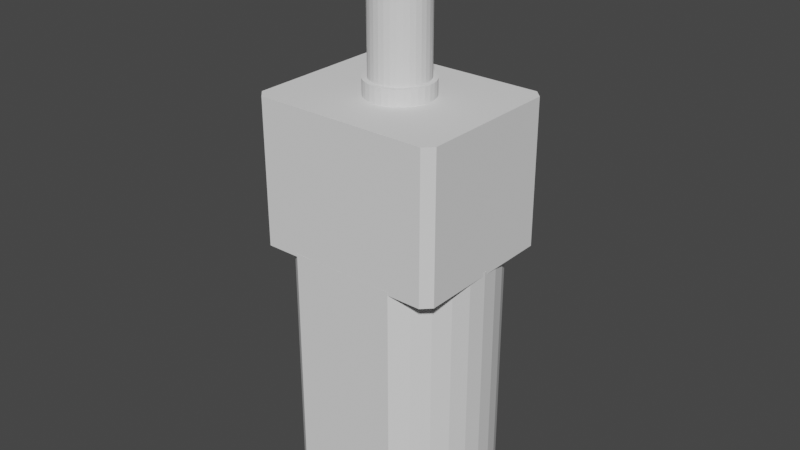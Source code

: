 # Source: N20.blend  (saved by Blender 2.91.10; exported with 4.5.12 LTS)
import bpy
from mathutils import Matrix  # noqa: F401  (used for matrix-valued properties, if any)

bpy.ops.wm.read_factory_settings(use_empty=True)
scene = bpy.context.scene
scene.name = 'Scene'

# ---- collections
col_n20 = bpy.data.collections.new('N20'); scene.collection.children.link(col_n20)

# ---- world
world_world = bpy.data.worlds.new('World'); scene.world = world_world
world_world.use_nodes = True; world_world.node_tree.nodes.clear()
_N = world_world.node_tree.nodes; _L = world_world.node_tree.links
n0 = _N.new('ShaderNodeOutputWorld'); n0.name = 'World Output'; n0.location = (300, 300)
n1 = _N.new('ShaderNodeBackground'); n1.name = 'Background'; n1.location = (10, 300)
n1.inputs[0].default_value = (0.05088, 0.05088, 0.05088, 1.0)
_L.new(n1.outputs[0], n0.inputs[0])
n0.is_active_output = True
world_world.color = (0.05088, 0.05088, 0.05088)
world_world.use_sun_shadow = False
world_world.sun_shadow_jitter_overblur = 0.0

# ---- meshes
me_n20shaftcutout = bpy.data.meshes.new('N20ShaftCutout')
me_n20shaftcutout.from_pydata([(3.553e-15, 7.641e-06, -5.073), (-3.553e-15, 7.618e-06, 5.073), (-2.347e-08, 1.14, -5.096), (-2.347e-08, 1.14, 5.096), (0.2926, 1.14, -5.096), (0.2926, 1.14, 5.096), (0.574, 1.14, -5.096), (0.574, 1.14, 5.096), (0.8475, 1.14, -5.096), (0.8475, 1.14, 5.096), (1.118, 1.14, -5.104), (1.118, 1.14, 5.104), (1.331, 0.8918, -5.098), (1.331, 0.8918, 5.098), (1.48, 0.613, -5.098), (1.48, 0.613, 5.098), (1.571, 0.3125, -5.098), (1.571, 0.3125, 5.098), (1.602, 1.118e-07, -5.098), (1.602, 1.118e-07, 5.098), (1.571, -0.3125, -5.098), (1.571, -0.3125, 5.098), (1.48, -0.613, -5.098), (1.48, -0.613, 5.098), (1.332, -0.89, -5.098), (1.332, -0.89, 5.098), (1.133, -1.133, -5.098), (1.133, -1.133, 5.098), (0.89, -1.332, -5.098), (0.89, -1.332, 5.098), (0.613, -1.48, -5.098), (0.613, -1.48, 5.098), (0.3125, -1.571, -5.098), (0.3125, -1.571, 5.098), (-4.888e-07, -1.602, -5.098), (-4.888e-07, -1.602, 5.098), (-0.3125, -1.571, -5.098), (-0.3125, -1.571, 5.098), (-0.613, -1.48, -5.098), (-0.613, -1.48, 5.098), (-0.89, -1.332, -5.098), (-0.89, -1.332, 5.098), (-1.133, -1.133, -5.098), (-1.133, -1.133, 5.098), (-1.332, -0.89, -5.098), (-1.332, -0.89, 5.098), (-1.48, -0.613, -5.098), (-1.48, -0.613, 5.098), (-1.571, -0.3125, -5.098), (-1.571, -0.3125, 5.098), (-1.602, 1.449e-06, -5.098), (-1.602, 1.449e-06, 5.098), (-1.571, 0.3125, -5.098), (-1.571, 0.3125, 5.098), (-1.48, 0.613, -5.098), (-1.48, 0.613, 5.098), (-1.331, 0.8918, -5.098), (-1.331, 0.8918, 5.098), (-1.118, 1.14, -5.104), (-1.118, 1.14, 5.104), (-0.8475, 1.14, -5.096), (-0.8475, 1.14, 5.096), (-0.574, 1.14, -5.096), (-0.574, 1.14, 5.096), (-0.2926, 1.14, -5.096), (-0.2926, 1.14, 5.096)], [], [(0, 2, 4), (1, 5, 3), (2, 3, 5, 4), (0, 4, 6), (1, 7, 5), (4, 5, 7, 6), (0, 6, 8), (1, 9, 7), (6, 7, 9, 8), (0, 8, 10), (1, 11, 9), (8, 9, 11, 10), (0, 10, 12), (1, 13, 11), (10, 11, 13, 12), (0, 12, 14), (1, 15, 13), (12, 13, 15, 14), (0, 14, 16), (1, 17, 15), (14, 15, 17, 16), (0, 16, 18), (1, 19, 17), (16, 17, 19, 18), (0, 18, 20), (1, 21, 19), (18, 19, 21, 20), (0, 20, 22), (1, 23, 21), (20, 21, 23, 22), (0, 22, 24), (1, 25, 23), (22, 23, 25, 24), (0, 24, 26), (1, 27, 25), (24, 25, 27, 26), (0, 26, 28), (1, 29, 27), (26, 27, 29, 28), (0, 28, 30), (1, 31, 29), (28, 29, 31, 30), (0, 30, 32), (1, 33, 31), (30, 31, 33, 32), (0, 32, 34), (1, 35, 33), (32, 33, 35, 34), (0, 34, 36), (1, 37, 35), (34, 35, 37, 36), (0, 36, 38), (1, 39, 37), (36, 37, 39, 38), (0, 38, 40), (1, 41, 39), (38, 39, 41, 40), (0, 40, 42), (1, 43, 41), (40, 41, 43, 42), (0, 42, 44), (1, 45, 43), (42, 43, 45, 44), (0, 44, 46), (1, 47, 45), (44, 45, 47, 46), (0, 46, 48), (1, 49, 47), (46, 47, 49, 48), (0, 48, 50), (1, 51, 49), (48, 49, 51, 50), (0, 50, 52), (1, 53, 51), (50, 51, 53, 52), (0, 52, 54), (1, 55, 53), (52, 53, 55, 54), (0, 54, 56), (1, 57, 55), (54, 55, 57, 56), (0, 56, 58), (1, 59, 57), (56, 57, 59, 58), (0, 58, 60), (1, 61, 59), (58, 59, 61, 60), (0, 60, 62), (1, 63, 61), (60, 61, 63, 62), (0, 62, 64), (1, 65, 63), (62, 63, 65, 64), (0, 64, 2), (1, 3, 65), (64, 65, 3, 2)])
me_n20shaftcutout.use_remesh_preserve_volume = False
me_n20shaftcutout.use_remesh_preserve_attributes = False
me_n20shaftcutout.use_mirror_vertex_groups = False
me_n20shaftcutout.update()
me_gearboxcutout = bpy.data.meshes.new('GearboxCutout')
me_gearboxcutout.from_pydata([(0.4102, 2.062, 0.1), (0.0, 2.109, 1.103), (0.4115, 2.069, 1.103), (0.8071, 1.949, 1.103), (1.172, 1.754, 1.103), (1.491, 1.491, 1.103), (1.754, 1.172, 1.103), (1.949, 0.8071, 1.103), (2.069, 0.4115, 1.103), (2.109, 1.51e-07, 1.103), (2.069, -0.4115, 1.103), (1.949, -0.8071, 1.103), (1.754, -1.172, 1.103), (1.491, -1.491, 1.103), (1.172, -1.754, 1.103), (0.8071, -1.949, 1.103), (0.4115, -2.069, 1.103), (-6.517e-07, -2.109, 1.103), (-0.4115, -2.069, 1.103), (-0.8071, -1.949, 1.103), (-1.172, -1.754, 1.103), (-1.491, -1.491, 1.103), (-1.754, -1.172, 1.103), (-1.949, -0.8071, 1.103), (-2.069, -0.4115, 1.103), (-2.109, 1.931e-06, 1.103), (-2.069, 0.4115, 1.103), (-1.949, 0.8072, 1.103), (-1.754, 1.172, 1.103), (-1.491, 1.491, 1.103), (-1.172, 1.754, 1.103), (-0.8071, 1.949, 1.103), (-0.4115, 2.069, 1.103), (0.0, 2.103, 0.1), (-0.4102, 2.062, 0.1), (-0.8046, 1.942, 0.1), (0.8046, 1.942, 0.1), (-1.168, 1.748, 0.1), (1.168, 1.748, 0.1), (1.487, 1.487, 0.1), (-1.487, 1.487, 0.1), (1.748, 1.168, 0.1), (-1.748, 1.168, 0.1), (-1.942, 0.8046, 0.1), (2.062, 0.4102, 0.1), (1.942, 0.8046, 0.1), (-2.062, 0.4102, 0.1), (2.103, 1.51e-07, 0.1), (2.062, -0.4102, 0.1), (1.942, -0.8046, 0.1), (1.748, -1.168, 0.1), (1.487, -1.487, 0.1), (1.168, -1.748, 0.1), (0.4102, -2.062, 0.1), (0.8046, -1.942, 0.1), (-6.517e-07, -2.103, 0.1), (-0.4102, -2.062, 0.1), (-1.168, -1.748, 0.1), (-0.8046, -1.942, 0.1), (-1.748, -1.168, 0.1), (-1.942, -0.8046, 0.1), (-1.487, -1.487, 0.1), (-2.103, 1.931e-06, 0.1), (-2.062, -0.4102, 0.1), (-5.541, -5.104, -9.1), (-6.11, -4.547, -9.1), (-6.104, -4.541, 0.1), (-5.549, -5.113, 0.1), (-5.545, 5.108, -9.1), (-6.108, 4.545, -9.1), (-5.541, 5.104, 0.1), (-6.111, 4.548, 0.1), (5.545, -5.108, -9.1), (6.108, -4.545, -9.1), (5.541, -5.104, 0.1), (6.111, -4.548, 0.1), (5.541, 5.104, -9.1), (6.11, 4.547, -9.1), (6.104, 4.541, 0.1), (5.549, 5.113, 0.1), (-1.192e-08, 1.798, 1.103), (0.3508, 1.764, 1.103), (0.6881, 1.661, 1.103), (0.999, 1.495, 1.103), (1.271, 1.271, 1.103), (1.495, 0.999, 1.103), (1.661, 0.6881, 1.103), (1.764, 0.3508, 1.103), (1.798, 2.335e-07, 1.103), (1.764, -0.3508, 1.103), (1.661, -0.6881, 1.103), (1.495, -0.999, 1.103), (1.271, -1.271, 1.103), (0.999, -1.495, 1.103), (0.6881, -1.661, 1.103), (0.3508, -1.764, 1.103), (-5.675e-07, -1.798, 1.103), (-0.3508, -1.764, 1.103), (-0.6881, -1.661, 1.103), (-0.999, -1.495, 1.103), (-1.271, -1.271, 1.103), (-1.495, -0.999, 1.103), (-1.661, -0.6881, 1.103), (-1.764, -0.3508, 1.103), (-1.798, 1.751e-06, 1.103), (-1.764, 0.3508, 1.103), (-1.661, 0.6881, 1.103), (-1.495, 0.999, 1.103), (-1.271, 1.271, 1.103), (-0.999, 1.495, 1.103), (-0.6881, 1.661, 1.103), (-0.3508, 1.764, 1.103), (-1.192e-08, 1.798, 10.2), (0.3508, 1.764, 10.2), (0.6881, 1.661, 10.2), (0.999, 1.495, 10.2), (1.271, 1.271, 10.2), (1.495, 0.999, 10.2), (1.661, 0.6881, 10.2), (1.764, 0.3508, 10.2), (1.798, 2.335e-07, 10.2), (1.764, -0.3508, 10.2), (1.661, -0.6881, 10.2), (1.495, -0.999, 10.2), (1.271, -1.271, 10.2), (0.999, -1.495, 10.2), (0.6881, -1.661, 10.2), (0.3508, -1.764, 10.2), (-5.675e-07, -1.798, 10.2), (-0.3508, -1.764, 10.2), (-0.6881, -1.661, 10.2), (-0.999, -1.495, 10.2), (-1.271, -1.271, 10.2), (-1.495, -0.999, 10.2), (-1.661, -0.6881, 10.2), (-1.764, -0.3508, 10.2), (-1.798, 1.751e-06, 10.2), (-1.764, 0.3508, 10.2), (-1.661, 0.6881, 10.2), (-1.495, 0.999, 10.2), (-1.271, 1.271, 10.2), (-0.999, 1.495, 10.2), (-0.6881, 1.661, 10.2), (-0.3508, 1.764, 10.2)], [], [(28, 27, 106, 107), (71, 70, 68, 69), (46, 43, 71), (70, 79, 76, 68), (64, 72, 74, 67), (44, 47, 78), (69, 65, 66, 71), (45, 41, 6, 7), (34, 32, 1, 33), (61, 57, 20, 21), (54, 52, 14, 15), (43, 27, 28, 42), (49, 11, 12, 50), (13, 51, 50, 12), (30, 31, 35, 37), (5, 6, 41, 39), (1, 2, 0, 33), (29, 30, 37, 40), (36, 3, 4, 38), (19, 18, 97, 98), (14, 13, 92, 93), (9, 8, 87, 88), (32, 31, 110, 111), (23, 22, 101, 102), (18, 17, 96, 97), (27, 26, 105, 106), (13, 12, 91, 92), (4, 3, 82, 83), (8, 7, 86, 87), (31, 30, 109, 110), (22, 21, 100, 101), (26, 25, 104, 105), (17, 16, 95, 96), (7, 6, 85, 86), (30, 29, 108, 109), (12, 11, 90, 91), (3, 2, 81, 82), (25, 24, 103, 104), (21, 20, 99, 100), (16, 15, 94, 95), (11, 10, 89, 90), (2, 1, 80, 81), (29, 28, 107, 108), (6, 5, 84, 85), (20, 19, 98, 99), (1, 32, 111, 80), (24, 23, 102, 103), (15, 14, 93, 94), (73, 77, 78, 75), (77, 73, 72, 76), (63, 60, 23, 24), (68, 76, 72, 64), (22, 23, 60, 59), (28, 29, 40, 42), (26, 27, 43, 46), (25, 62, 63, 24), (20, 57, 58, 19), (75, 74, 72, 73), (56, 55, 17, 18), (45, 7, 8, 44), (35, 31, 32, 34), (10, 11, 49, 48), (17, 55, 53, 16), (44, 8, 9, 47), (2, 3, 36, 0), (16, 53, 54, 15), (59, 61, 21, 22), (25, 26, 46, 62), (9, 10, 48, 47), (52, 51, 13, 14), (75, 78, 47), (75, 47, 48), (48, 49, 75), (42, 40, 70, 71), (67, 74, 55), (50, 51, 74, 75), (71, 66, 62), (44, 78, 79, 45), (75, 49, 50), (69, 68, 64, 65), (41, 45, 79), (74, 51, 52), (39, 41, 79), (38, 39, 79), (74, 52, 54), (74, 54, 53), (36, 38, 79), (0, 36, 79), (67, 55, 56), (74, 53, 55), (0, 79, 33), (79, 70, 33), (67, 56, 58), (67, 58, 57), (34, 33, 70), (35, 34, 70), (67, 57, 61), (37, 35, 70), (40, 37, 70), (66, 59, 60), (43, 42, 71), (71, 62, 46), (66, 60, 63), (66, 63, 62), (79, 78, 77, 76), (67, 61, 59, 66), (65, 64, 67, 66), (38, 4, 5, 39), (58, 56, 18, 19), (85, 84, 116, 117), (98, 97, 129, 130), (111, 110, 142, 143), (84, 83, 115, 116), (97, 96, 128, 129), (110, 109, 141, 142), (83, 82, 114, 115), (96, 95, 127, 128), (109, 108, 140, 141), (82, 81, 113, 114), (95, 94, 126, 127), (108, 107, 139, 140), (81, 80, 112, 113), (94, 93, 125, 126), (107, 106, 138, 139), (93, 92, 124, 125), (106, 105, 137, 138), (92, 91, 123, 124), (105, 104, 136, 137), (91, 90, 122, 123), (104, 103, 135, 136), (90, 89, 121, 122), (103, 102, 134, 135), (89, 88, 120, 121), (102, 101, 133, 134), (88, 87, 119, 120), (101, 100, 132, 133), (87, 86, 118, 119), (100, 99, 131, 132), (86, 85, 117, 118), (5, 4, 83, 84), (10, 9, 88, 89), (123, 119, 135), (119, 118, 117), (117, 116, 119), (116, 115, 119), (115, 114, 113), (113, 112, 115), (112, 143, 115), (143, 142, 141), (141, 140, 143), (140, 139, 143), (139, 138, 137), (137, 136, 139), (136, 135, 139), (135, 134, 133), (133, 132, 135), (132, 131, 135), (131, 130, 129), (129, 128, 131), (128, 127, 131), (127, 126, 125), (125, 124, 127), (124, 123, 127), (123, 122, 121), (121, 120, 123), (120, 119, 123), (119, 115, 135), (115, 143, 135), (143, 139, 135), (135, 131, 127), (127, 123, 135), (80, 111, 143, 112), (99, 98, 130, 131)])
_uv = me_gearboxcutout.uv_layers.new(name='UVMap')
_uv.uv.foreach_set('vector', [0.1562, 0.5, 0.1875, 0.5, 0.1875, 0.5, 0.1562, 0.5, 0.625, 0.2375, 0.6146, 0.2604, 0.375, 0.25, 0.375, 0.2375, 0.7909, 0.6152, 0.7885, 0.6059, 0.875, 0.5125, 0.625, 0.2604, 0.625, 0.4896, 0.375, 0.4896, 0.375, 0.2604, 0.375, 0.9896, 0.375, 0.7604, 0.625, 0.7604, 0.625, 0.9896, 0.7091, 0.6152, 0.7083, 0.625, 0.625, 0.5098, 0.375, 0.2375, 0.375, 0.0125, 0.625, 0.0125, 0.625, 0.2375, 0.8125, 0.65, 0.8438, 0.65, 0.8438, 0.5, 0.8125, 0.5, 0.03125, 0.65, 0.03125, 0.5, 0.0, 0.5, 0.0, 0.65, 0.375, 0.65, 0.4062, 0.65, 0.4062, 0.5, 0.375, 0.5, 0.5625, 0.65, 0.5938, 0.65, 0.5938, 0.5, 0.5625, 0.5, 0.1875, 0.65, 0.1875, 0.5, 0.1562, 0.5, 0.1562, 0.65, 0.6875, 0.65, 0.6875, 0.5, 0.6562, 0.5, 0.6562, 0.65, 0.625, 0.5, 0.625, 0.65, 0.6562, 0.65, 0.6562, 0.5, 0.09375, 0.5, 0.0625, 0.5, 0.0625, 0.65, 0.09375, 0.65, 0.875, 0.5, 0.8438, 0.5, 0.8438, 0.65, 0.875, 0.65, 1.0, 0.5, 0.9688, 0.5, 0.9688, 0.65, 1.0, 0.65, 0.125, 0.5, 0.09375, 0.5, 0.09375, 0.65, 0.125, 0.65, 0.9375, 0.65, 0.9375, 0.5, 0.9062, 0.5, 0.9062, 0.65, 0.4375, 0.5, 0.4688, 0.5, 0.4688, 0.5, 0.4375, 0.5, 0.5938, 0.5, 0.625, 0.5, 0.625, 0.5, 0.5938, 0.5, 0.75, 0.5, 0.7812, 0.5, 0.7812, 0.5, 0.75, 0.5, 0.03125, 0.5, 0.0625, 0.5, 0.0625, 0.5, 0.03125, 0.5, 0.3125, 0.5, 0.3438, 0.5, 0.3438, 0.5, 0.3125, 0.5, 0.4688, 0.5, 0.5, 0.5, 0.5, 0.5, 0.4688, 0.5, 0.1875, 0.5, 0.2188, 0.5, 0.2188, 0.5, 0.1875, 0.5, 0.625, 0.5, 0.6562, 0.5, 0.6562, 0.5, 0.625, 0.5, 0.9062, 0.5, 0.9375, 0.5, 0.9375, 0.5, 0.9062, 0.5, 0.7812, 0.5, 0.8125, 0.5, 0.8125, 0.5, 0.7812, 0.5, 0.0625, 0.5, 0.09375, 0.5, 0.09375, 0.5, 0.0625, 0.5, 0.3438, 0.5, 0.375, 0.5, 0.375, 0.5, 0.3438, 0.5, 0.2188, 0.5, 0.25, 0.5, 0.25, 0.5, 0.2188, 0.5, 0.5, 0.5, 0.5312, 0.5, 0.5312, 0.5, 0.5, 0.5, 0.8125, 0.5, 0.8438, 0.5, 0.8438, 0.5, 0.8125, 0.5, 0.09375, 0.5, 0.125, 0.5, 0.125, 0.5, 0.09375, 0.5, 0.6562, 0.5, 0.6875, 0.5, 0.6875, 0.5, 0.6562, 0.5, 0.9375, 0.5, 0.9688, 0.5, 0.9688, 0.5, 0.9375, 0.5, 0.25, 0.5, 0.2812, 0.5, 0.2812, 0.5, 0.25, 0.5, 0.375, 0.5, 0.4062, 0.5, 0.4062, 0.5, 0.375, 0.5, 0.5312, 0.5, 0.5625, 0.5, 0.5625, 0.5, 0.5312, 0.5, 0.6875, 0.5, 0.7188, 0.5, 0.7188, 0.5, 0.6875, 0.5, 0.9688, 0.5, 1.0, 0.5, 1.0, 0.5, 0.9688, 0.5, 0.125, 0.5, 0.1562, 0.5, 0.1562, 0.5, 0.125, 0.5, 0.8438, 0.5, 0.875, 0.5, 0.875, 0.5, 0.8438, 0.5, 0.4062, 0.5, 0.4375, 0.5, 0.4375, 0.5, 0.4062, 0.5, 0.0, 0.5, 0.03125, 0.5, 0.03125, 0.5, 0.0, 0.5, 0.2812, 0.5, 0.3125, 0.5, 0.3125, 0.5, 0.2812, 0.5, 0.5625, 0.5, 0.5938, 0.5, 0.5938, 0.5, 0.5625, 0.5, 0.375, 0.7375, 0.375, 0.5125, 0.625, 0.5125, 0.625, 0.7375, 0.375, 0.5125, 0.375, 0.7375, 0.3646, 0.75, 0.375, 0.4896, 0.2812, 0.65, 0.3125, 0.65, 0.3125, 0.5, 0.2812, 0.5, 0.1354, 0.5, 0.375, 0.4896, 0.3646, 0.75, 0.375, 0.9896, 0.3438, 0.5, 0.3125, 0.5, 0.3125, 0.65, 0.3438, 0.65, 0.1562, 0.5, 0.125, 0.5, 0.125, 0.65, 0.1562, 0.65, 0.2188, 0.5, 0.1875, 0.5, 0.1875, 0.65, 0.2188, 0.65, 0.25, 0.5, 0.25, 0.65, 0.2812, 0.65, 0.2812, 0.5, 0.4062, 0.5, 0.4062, 0.65, 0.4375, 0.65, 0.4375, 0.5, 0.625, 0.7375, 0.6146, 0.7604, 0.375, 0.75, 0.375, 0.7375, 0.4688, 0.65, 0.5, 0.65, 0.5, 0.5, 0.4688, 0.5, 0.8125, 0.65, 0.8125, 0.5, 0.7812, 0.5, 0.7812, 0.65, 0.0625, 0.65, 0.0625, 0.5, 0.03125, 0.5, 0.03125, 0.65, 0.7188, 0.5, 0.6875, 0.5, 0.6875, 0.65, 0.7188, 0.65, 0.5, 0.5, 0.5, 0.65, 0.5312, 0.65, 0.5312, 0.5, 0.7812, 0.65, 0.7812, 0.5, 0.75, 0.5, 0.75, 0.65, 0.9688, 0.5, 0.9375, 0.5, 0.9375, 0.65, 0.9688, 0.65, 0.5312, 0.5, 0.5312, 0.65, 0.5625, 0.65, 0.5625, 0.5, 0.3438, 0.65, 0.375, 0.65, 0.375, 0.5, 0.3438, 0.5, 0.25, 0.5, 0.2188, 0.5, 0.2188, 0.65, 0.25, 0.65, 0.75, 0.5, 0.7188, 0.5, 0.7188, 0.65, 0.75, 0.65, 0.5938, 0.65, 0.625, 0.65, 0.625, 0.5, 0.5938, 0.5, 0.625, 0.7375, 0.625, 0.5125, 0.7083, 0.625, 0.625, 0.7375, 0.7083, 0.625, 0.7091, 0.6348, 0.7091, 0.6348, 0.7115, 0.6441, 0.625, 0.7375, 0.7846, 0.5972, 0.7795, 0.5896, 0.625, 0.2604, 0.875, 0.5125, 0.8646, 0.75, 0.625, 0.7604, 0.75, 0.675, 0.7154, 0.6528, 0.7205, 0.6604, 0.625, 0.7604, 0.625, 0.7375, 0.875, 0.5125, 0.625, 0.0125, 0.7917, 0.625, 0.7091, 0.6152, 0.625, 0.5098, 0.6354, 0.5, 0.7115, 0.6059, 0.625, 0.7375, 0.7115, 0.6441, 0.7154, 0.6528, 0.125, 0.5125, 0.1354, 0.5, 0.375, 0.9896, 0.125, 0.7375, 0.7154, 0.5972, 0.7115, 0.6059, 0.6354, 0.5, 0.625, 0.7604, 0.7205, 0.6604, 0.7269, 0.6666, 0.7205, 0.5896, 0.7154, 0.5972, 0.6354, 0.5, 0.7269, 0.5834, 0.7205, 0.5896, 0.6354, 0.5, 0.625, 0.7604, 0.7269, 0.6666, 0.7341, 0.6712, 0.625, 0.7604, 0.7341, 0.6712, 0.7419, 0.674, 0.7341, 0.5788, 0.7269, 0.5834, 0.6354, 0.5, 0.7419, 0.576, 0.7341, 0.5788, 0.6354, 0.5, 0.8646, 0.75, 0.75, 0.675, 0.7581, 0.674, 0.625, 0.7604, 0.7419, 0.674, 0.75, 0.675, 0.7419, 0.576, 0.6354, 0.5, 0.75, 0.575, 0.6354, 0.5, 0.625, 0.2604, 0.75, 0.575, 0.8646, 0.75, 0.7581, 0.674, 0.7659, 0.6712, 0.8646, 0.75, 0.7659, 0.6712, 0.7731, 0.6666, 0.7581, 0.576, 0.75, 0.575, 0.625, 0.2604, 0.7659, 0.5788, 0.7581, 0.576, 0.625, 0.2604, 0.8646, 0.75, 0.7731, 0.6666, 0.7795, 0.6604, 0.7731, 0.5834, 0.7659, 0.5788, 0.625, 0.2604, 0.7795, 0.5896, 0.7731, 0.5834, 0.625, 0.2604, 0.625, 0.0125, 0.7846, 0.6528, 0.7885, 0.6441, 0.7885, 0.6059, 0.7846, 0.5972, 0.875, 0.5125, 0.875, 0.5125, 0.7917, 0.625, 0.7909, 0.6152, 0.625, 0.0125, 0.7885, 0.6441, 0.7909, 0.6348, 0.625, 0.0125, 0.7909, 0.6348, 0.7917, 0.625, 0.625, 0.4896, 0.6125, 0.5125, 0.375, 0.5125, 0.3854, 0.4896, 0.8646, 0.75, 0.7795, 0.6604, 0.7846, 0.6528, 0.625, 0.0125, 0.375, 1.0, 0.3854, 0.9896, 0.625, 0.9896, 0.6125, 1.0, 0.9062, 0.65, 0.9062, 0.5, 0.875, 0.5, 0.875, 0.65, 0.4375, 0.65, 0.4688, 0.65, 0.4688, 0.5, 0.4375, 0.5, 0.8438, 0.5, 0.875, 0.5, 0.875, 0.5, 0.8438, 0.5, 0.4375, 0.5, 0.4688, 0.5, 0.4688, 0.5, 0.4375, 0.5, 0.03125, 0.5, 0.0625, 0.5, 0.0625, 0.5, 0.03125, 0.5, 0.875, 0.5, 0.9062, 0.5, 0.9062, 0.5, 0.875, 0.5, 0.4688, 0.5, 0.5, 0.5, 0.5, 0.5, 0.4688, 0.5, 0.0625, 0.5, 0.09375, 0.5, 0.09375, 0.5, 0.0625, 0.5, 0.9062, 0.5, 0.9375, 0.5, 0.9375, 0.5, 0.9062, 0.5, 0.5, 0.5, 0.5312, 0.5, 0.5312, 0.5, 0.5, 0.5, 0.09375, 0.5, 0.125, 0.5, 0.125, 0.5, 0.09375, 0.5, 0.9375, 0.5, 0.9688, 0.5, 0.9688, 0.5, 0.9375, 0.5, 0.5312, 0.5, 0.5625, 0.5, 0.5625, 0.5, 0.5312, 0.5, 0.125, 0.5, 0.1562, 0.5, 0.1562, 0.5, 0.125, 0.5, 0.9688, 0.5, 1.0, 0.5, 1.0, 0.5, 0.9688, 0.5, 0.5625, 0.5, 0.5938, 0.5, 0.5938, 0.5, 0.5625, 0.5, 0.1562, 0.5, 0.1875, 0.5, 0.1875, 0.5, 0.1562, 0.5, 0.5938, 0.5, 0.625, 0.5, 0.625, 0.5, 0.5938, 0.5, 0.1875, 0.5, 0.2188, 0.5, 0.2188, 0.5, 0.1875, 0.5, 0.625, 0.5, 0.6562, 0.5, 0.6562, 0.5, 0.625, 0.5, 0.2188, 0.5, 0.25, 0.5, 0.25, 0.5, 0.2188, 0.5, 0.6562, 0.5, 0.6875, 0.5, 0.6875, 0.5, 0.6562, 0.5, 0.25, 0.5, 0.2812, 0.5, 0.2812, 0.5, 0.25, 0.5, 0.6875, 0.5, 0.7188, 0.5, 0.7188, 0.5, 0.6875, 0.5, 0.2812, 0.5, 0.3125, 0.5, 0.3125, 0.5, 0.2812, 0.5, 0.7188, 0.5, 0.75, 0.5, 0.75, 0.5, 0.7188, 0.5, 0.3125, 0.5, 0.3438, 0.5, 0.3438, 0.5, 0.3125, 0.5, 0.75, 0.5, 0.7812, 0.5, 0.7812, 0.5, 0.75, 0.5, 0.3438, 0.5, 0.375, 0.5, 0.375, 0.5, 0.3438, 0.5, 0.7812, 0.5, 0.8125, 0.5, 0.8125, 0.5, 0.7812, 0.5, 0.375, 0.5, 0.4062, 0.5, 0.4062, 0.5, 0.375, 0.5, 0.8125, 0.5, 0.8438, 0.5, 0.8438, 0.5, 0.8125, 0.5, 0.875, 0.5, 0.9062, 0.5, 0.9062, 0.5, 0.875, 0.5, 0.7188, 0.5, 0.75, 0.5, 0.75, 0.5, 0.7188, 0.5, 0.9496, 0.1167, 0.9854, 0.2968, 0.5146, 0.2032, 0.9854, 0.2968, 0.9717, 0.3418, 0.9496, 0.3833, 0.9496, 0.3833, 0.9197, 0.4197, 0.9854, 0.2968, 0.9197, 0.4197, 0.8833, 0.4496, 0.9854, 0.2968, 0.8833, 0.4496, 0.8418, 0.4717, 0.7968, 0.4854, 0.7968, 0.4854, 0.75, 0.49, 0.8833, 0.4496, 0.75, 0.49, 0.7032, 0.4854, 0.8833, 0.4496, 0.7032, 0.4854, 0.6582, 0.4717, 0.6167, 0.4496, 0.6167, 0.4496, 0.5803, 0.4197, 0.7032, 0.4854, 0.5803, 0.4197, 0.5504, 0.3833, 0.7032, 0.4854, 0.5504, 0.3833, 0.5283, 0.3418, 0.5146, 0.2968, 0.5146, 0.2968, 0.51, 0.25, 0.5504, 0.3833, 0.51, 0.25, 0.5146, 0.2032, 0.5504, 0.3833, 0.5146, 0.2032, 0.5283, 0.1582, 0.5504, 0.1167, 0.5504, 0.1167, 0.5803, 0.08029, 0.5146, 0.2032, 0.5803, 0.08029, 0.6167, 0.05045, 0.5146, 0.2032, 0.6167, 0.05045, 0.6582, 0.02827, 0.7032, 0.01461, 0.7032, 0.01461, 0.75, 0.01, 0.6167, 0.05045, 0.75, 0.01, 0.7968, 0.01461, 0.6167, 0.05045, 0.7968, 0.01461, 0.8418, 0.02827, 0.8833, 0.05045, 0.8833, 0.05045, 0.9197, 0.08029, 0.7968, 0.01461, 0.9197, 0.08029, 0.9496, 0.1167, 0.7968, 0.01461, 0.9496, 0.1167, 0.9717, 0.1582, 0.9854, 0.2032, 0.9854, 0.2032, 0.99, 0.25, 0.9496, 0.1167, 0.99, 0.25, 0.9854, 0.2968, 0.9496, 0.1167, 0.9854, 0.2968, 0.8833, 0.4496, 0.5146, 0.2032, 0.8833, 0.4496, 0.7032, 0.4854, 0.5146, 0.2032, 0.7032, 0.4854, 0.5504, 0.3833, 0.5146, 0.2032, 0.5146, 0.2032, 0.6167, 0.05045, 0.7968, 0.01461, 0.7968, 0.01461, 0.9496, 0.1167, 0.5146, 0.2032, 0.0, 0.5, 0.03125, 0.5, 0.03125, 0.5, 0.0, 0.5, 0.4062, 0.5, 0.4375, 0.5, 0.4375, 0.5, 0.4062, 0.5])
me_gearboxcutout.use_remesh_fix_poles = True
me_gearboxcutout.use_remesh_preserve_attributes = False
me_gearboxcutout.use_mirror_vertex_groups = False
me_gearboxcutout.update()
me_motorcutout = bpy.data.meshes.new('MotorCutout')
me_motorcutout.from_pydata([(1.192e-06, 5.109, -26.13), (1.192e-06, 5.109, -8.894), (1.171, 5.109, -26.13), (1.171, 5.109, -8.894), (2.296, 5.109, -26.13), (2.296, 5.109, -8.894), (3.377, 5.112, -26.13), (3.377, 5.112, -8.894), (4.33, 4.33, -26.13), (4.33, 4.33, -8.894), (5.092, 3.402, -26.13), (5.092, 3.402, -8.894), (5.658, 2.343, -26.13), (5.658, 2.343, -8.894), (6.006, 1.195, -26.13), (6.006, 1.195, -8.894), (-6.006, 1.195, -26.13), (-6.006, 1.195, -8.894), (-5.658, 2.343, -26.13), (-5.658, 2.343, -8.894), (-5.092, 3.402, -26.13), (-5.092, 3.402, -8.894), (-4.33, 4.33, -26.13), (-4.33, 4.33, -8.894), (-3.377, 5.112, -26.13), (-3.377, 5.112, -8.894), (-2.296, 5.109, -26.13), (-2.296, 5.109, -8.894), (-1.171, 5.109, -26.13), (-1.171, 5.109, -8.894), (1.183e-06, 8.552e-06, -26.13), (1.183e-06, 8.619e-06, -8.894), (1.192e-06, -5.109, -26.13), (1.192e-06, -5.109, -8.894), (1.171, -5.109, -26.13), (1.171, -5.109, -8.894), (2.296, -5.109, -26.13), (2.296, -5.109, -8.894), (3.377, -5.112, -26.13), (3.377, -5.112, -8.894), (4.33, -4.33, -26.13), (4.33, -4.33, -8.894), (5.092, -3.402, -26.13), (5.092, -3.402, -8.894), (5.658, -2.343, -26.13), (5.658, -2.343, -8.894), (6.006, -1.195, -26.13), (6.006, -1.195, -8.894), (6.124, 8.587e-06, -26.13), (6.124, 8.584e-06, -8.894), (-6.124, 8.587e-06, -26.13), (-6.124, 8.584e-06, -8.894), (-6.006, -1.195, -26.13), (-6.006, -1.195, -8.894), (-5.658, -2.343, -26.13), (-5.658, -2.343, -8.894), (-5.092, -3.402, -26.13), (-5.092, -3.402, -8.894), (-4.33, -4.33, -26.13), (-4.33, -4.33, -8.894), (-3.377, -5.112, -26.13), (-3.377, -5.112, -8.894), (-2.296, -5.109, -26.13), (-2.296, -5.109, -8.894), (-1.171, -5.109, -26.13), (-1.171, -5.109, -8.894), (-1.58e-22, 8.552e-06, -26.13)], [], [(30, 0, 2), (31, 3, 1), (0, 1, 3, 2), (30, 2, 4), (31, 5, 3), (2, 3, 5, 4), (30, 4, 6), (31, 7, 5), (4, 5, 7, 6), (30, 6, 8), (31, 9, 7), (6, 7, 9, 8), (30, 8, 10), (31, 11, 9), (8, 9, 11, 10), (30, 10, 12), (31, 13, 11), (10, 11, 13, 12), (30, 12, 14), (31, 15, 13), (12, 13, 15, 14), (30, 14, 48), (31, 49, 15), (14, 15, 49, 48), (30, 50, 16), (31, 17, 51), (50, 51, 17, 16), (30, 16, 18), (31, 19, 17), (16, 17, 19, 18), (30, 18, 20), (31, 21, 19), (18, 19, 21, 20), (30, 20, 22), (31, 23, 21), (20, 21, 23, 22), (30, 22, 24), (31, 25, 23), (22, 23, 25, 24), (30, 24, 26), (31, 27, 25), (24, 25, 27, 26), (30, 26, 28), (31, 29, 27), (26, 27, 29, 28), (30, 28, 0), (31, 1, 29), (28, 29, 1, 0), (30, 34, 32), (31, 33, 35), (32, 34, 35, 33), (30, 36, 34), (31, 35, 37), (34, 36, 37, 35), (30, 38, 36), (31, 37, 39), (36, 38, 39, 37), (30, 40, 38), (31, 39, 41), (38, 40, 41, 39), (30, 42, 40), (31, 41, 43), (40, 42, 43, 41), (30, 44, 42), (31, 43, 45), (42, 44, 45, 43), (30, 46, 44), (31, 45, 47), (44, 46, 47, 45), (30, 48, 46), (31, 47, 49), (46, 48, 49, 47), (30, 52, 50), (31, 51, 53), (50, 52, 53, 51), (30, 54, 52), (31, 53, 55), (52, 54, 55, 53), (30, 56, 54), (31, 55, 57), (54, 56, 57, 55), (30, 58, 56), (31, 57, 59), (56, 58, 59, 57), (30, 60, 58), (31, 59, 61), (58, 60, 61, 59), (30, 62, 60), (31, 61, 63), (60, 62, 63, 61), (30, 64, 62), (31, 63, 65), (62, 64, 65, 63), (30, 32, 64), (31, 65, 33), (64, 32, 33, 65)])
me_motorcutout.use_remesh_preserve_volume = False
me_motorcutout.use_remesh_preserve_attributes = False
me_motorcutout.use_mirror_vertex_groups = False
me_motorcutout.update()
me_n20shaft = bpy.data.meshes.new('N20Shaft')
me_n20shaft.from_pydata([(0.0, 0.0, -5.0), (0.0, 0.0, 5.0), (0.0, 1.101, -5.0), (0.0, 1.101, 5.0), (0.2926, 1.101, -5.0), (0.2926, 1.101, 5.0), (0.574, 1.101, -5.0), (0.574, 1.101, 5.0), (0.8334, 1.101, -5.0), (0.8334, 1.101, 5.0), (1.061, 1.061, -5.0), (1.061, 1.061, 5.0), (1.247, 0.8334, -5.0), (1.247, 0.8334, 5.0), (1.386, 0.574, -5.0), (1.386, 0.574, 5.0), (1.471, 0.2926, -5.0), (1.471, 0.2926, 5.0), (1.5, 1.132e-07, -5.0), (1.5, 1.132e-07, 5.0), (1.471, -0.2926, -5.0), (1.471, -0.2926, 5.0), (1.386, -0.574, -5.0), (1.386, -0.574, 5.0), (1.247, -0.8334, -5.0), (1.247, -0.8334, 5.0), (1.061, -1.061, -5.0), (1.061, -1.061, 5.0), (0.8334, -1.247, -5.0), (0.8334, -1.247, 5.0), (0.574, -1.386, -5.0), (0.574, -1.386, 5.0), (0.2926, -1.471, -5.0), (0.2926, -1.471, 5.0), (-4.888e-07, -1.5, -5.0), (-4.888e-07, -1.5, 5.0), (-0.2926, -1.471, -5.0), (-0.2926, -1.471, 5.0), (-0.574, -1.386, -5.0), (-0.574, -1.386, 5.0), (-0.8334, -1.247, -5.0), (-0.8334, -1.247, 5.0), (-1.061, -1.061, -5.0), (-1.061, -1.061, 5.0), (-1.247, -0.8334, -5.0), (-1.247, -0.8334, 5.0), (-1.386, -0.574, -5.0), (-1.386, -0.574, 5.0), (-1.471, -0.2926, -5.0), (-1.471, -0.2926, 5.0), (-1.5, 1.448e-06, -5.0), (-1.5, 1.448e-06, 5.0), (-1.471, 0.2926, -5.0), (-1.471, 0.2926, 5.0), (-1.386, 0.574, -5.0), (-1.386, 0.574, 5.0), (-1.247, 0.8334, -5.0), (-1.247, 0.8334, 5.0), (-1.061, 1.061, -5.0), (-1.061, 1.061, 5.0), (-0.8334, 1.101, -5.0), (-0.8334, 1.101, 5.0), (-0.574, 1.101, -5.0), (-0.574, 1.101, 5.0), (-0.2926, 1.101, -5.0), (-0.2926, 1.101, 5.0)], [], [(0, 2, 4), (1, 5, 3), (2, 3, 5, 4), (0, 4, 6), (1, 7, 5), (4, 5, 7, 6), (0, 6, 8), (1, 9, 7), (6, 7, 9, 8), (0, 8, 10), (1, 11, 9), (8, 9, 11, 10), (0, 10, 12), (1, 13, 11), (10, 11, 13, 12), (0, 12, 14), (1, 15, 13), (12, 13, 15, 14), (0, 14, 16), (1, 17, 15), (14, 15, 17, 16), (0, 16, 18), (1, 19, 17), (16, 17, 19, 18), (0, 18, 20), (1, 21, 19), (18, 19, 21, 20), (0, 20, 22), (1, 23, 21), (20, 21, 23, 22), (0, 22, 24), (1, 25, 23), (22, 23, 25, 24), (0, 24, 26), (1, 27, 25), (24, 25, 27, 26), (0, 26, 28), (1, 29, 27), (26, 27, 29, 28), (0, 28, 30), (1, 31, 29), (28, 29, 31, 30), (0, 30, 32), (1, 33, 31), (30, 31, 33, 32), (0, 32, 34), (1, 35, 33), (32, 33, 35, 34), (0, 34, 36), (1, 37, 35), (34, 35, 37, 36), (0, 36, 38), (1, 39, 37), (36, 37, 39, 38), (0, 38, 40), (1, 41, 39), (38, 39, 41, 40), (0, 40, 42), (1, 43, 41), (40, 41, 43, 42), (0, 42, 44), (1, 45, 43), (42, 43, 45, 44), (0, 44, 46), (1, 47, 45), (44, 45, 47, 46), (0, 46, 48), (1, 49, 47), (46, 47, 49, 48), (0, 48, 50), (1, 51, 49), (48, 49, 51, 50), (0, 50, 52), (1, 53, 51), (50, 51, 53, 52), (0, 52, 54), (1, 55, 53), (52, 53, 55, 54), (0, 54, 56), (1, 57, 55), (54, 55, 57, 56), (0, 56, 58), (1, 59, 57), (56, 57, 59, 58), (0, 58, 60), (1, 61, 59), (58, 59, 61, 60), (0, 60, 62), (1, 63, 61), (60, 61, 63, 62), (0, 62, 64), (1, 65, 63), (62, 63, 65, 64), (0, 64, 2), (1, 3, 65), (64, 65, 3, 2)])
me_n20shaft.use_remesh_preserve_volume = False
me_n20shaft.use_remesh_preserve_attributes = False
me_n20shaft.use_mirror_vertex_groups = False
me_n20shaft.update()
me_plane = bpy.data.meshes.new('Plane')
me_plane.from_pydata([(4.0, -1.0, -7.5), (4.0, -1.0, -9.3), (4.0, 1.0, -7.5), (4.0, 1.0, -9.3)], [], [(0, 1, 3, 2)])
me_plane.use_remesh_preserve_volume = False
me_plane.use_remesh_preserve_attributes = False
me_plane.use_mirror_vertex_groups = False
me_plane.update()
me_cube_001 = bpy.data.meshes.new('Cube.001')
me_cube_001.from_pydata([(-4.68, -5.0, -4.5), (-6.0, -3.9, -4.5), (-5.185, -4.916, -4.5), (-5.613, -4.678, -4.5), (-5.899, -4.321, -4.5), (-6.0, -3.9, 4.5), (-4.68, -5.0, 4.5), (-5.899, -4.321, 4.5), (-5.613, -4.678, 4.5), (-5.185, -4.916, 4.5), (-6.0, 3.9, -4.5), (-4.68, 5.0, -4.5), (-5.899, 4.321, -4.5), (-5.613, 4.678, -4.5), (-5.185, 4.916, -4.5), (-4.68, 5.0, 4.5), (-6.0, 3.9, 4.5), (-5.185, 4.916, 4.5), (-5.613, 4.678, 4.5), (-5.899, 4.321, 4.5), (6.0, -3.9, -4.5), (4.68, -5.0, -4.5), (5.899, -4.321, -4.5), (5.613, -4.678, -4.5), (5.185, -4.916, -4.5), (4.68, -5.0, 4.5), (6.0, -3.9, 4.5), (5.185, -4.916, 4.5), (5.613, -4.678, 4.5), (5.899, -4.321, 4.5), (4.68, 5.0, -4.5), (6.0, 3.9, -4.5), (5.185, 4.916, -4.5), (5.613, 4.678, -4.5), (5.899, 4.321, -4.5), (6.0, 3.9, 4.5), (4.68, 5.0, 4.5), (5.899, 4.321, 4.5), (5.613, 4.678, 4.5), (5.185, 4.916, 4.5)], [], [(21, 25, 6, 0), (31, 35, 26, 20), (35, 37, 38, 39, 36, 15, 17, 18, 19, 16, 5, 7, 8, 9, 6, 25, 27, 28, 29, 26), (1, 5, 16, 10), (11, 15, 36, 30), (0, 6, 9, 2), (2, 9, 8, 3), (3, 8, 7, 4), (4, 7, 5, 1), (15, 11, 14, 17), (17, 14, 13, 18), (18, 13, 12, 19), (19, 12, 10, 16), (35, 31, 34, 37), (37, 34, 33, 38), (38, 33, 32, 39), (39, 32, 30, 36), (25, 21, 24, 27), (27, 24, 23, 28), (28, 23, 22, 29), (29, 22, 20, 26), (10, 12, 13, 14, 11, 30, 32, 33, 34, 31, 20, 22, 23, 24, 21, 0, 2, 3, 4, 1)])
me_cube_001.use_remesh_preserve_volume = False
me_cube_001.use_remesh_preserve_attributes = False
me_cube_001.use_mirror_vertex_groups = False
me_cube_001.update()
me_cylinder = bpy.data.meshes.new('Cylinder')
me_cylinder.from_pydata([(1.183e-06, 1.897e-06, -7.5), (1.183e-06, 1.897e-06, 7.5), (1.192e-06, 4.989, -7.5), (1.192e-06, 4.989, 7.5), (1.171, 4.989, -7.5), (1.171, 4.989, 7.5), (2.296, 4.989, -7.5), (2.296, 4.989, 7.5), (3.333, 4.989, -7.5), (3.333, 4.989, 7.5), (4.243, 4.243, -7.5), (4.243, 4.243, 7.5), (4.989, 3.333, -7.5), (4.989, 3.333, 7.5), (5.543, 2.296, -7.5), (5.543, 2.296, 7.5), (5.885, 1.171, -7.5), (5.885, 1.171, 7.5), (6.0, 2.349e-06, -7.5), (6.0, 2.349e-06, 7.5), (-6.0, 7.69e-06, -7.5), (-6.0, 7.69e-06, 7.5), (-5.885, 1.171, -7.5), (-5.885, 1.171, 7.5), (-5.543, 2.296, -7.5), (-5.543, 2.296, 7.5), (-4.989, 3.333, -7.5), (-4.989, 3.333, 7.5), (-4.243, 4.243, -7.5), (-4.243, 4.243, 7.5), (-3.333, 4.989, -7.5), (-3.333, 4.989, 7.5), (-2.296, 4.989, -7.5), (-2.296, 4.989, 7.5), (-1.171, 4.989, -7.5), (-1.171, 4.989, 7.5), (0.0, 0.0, -8.5), (0.0, 0.0, -7.5), (0.0, 2.5, -8.5), (0.0, 2.5, -7.5), (0.4877, 2.452, -8.5), (0.4877, 2.452, -7.5), (0.9567, 2.31, -8.5), (0.9567, 2.31, -7.5), (1.389, 2.079, -8.5), (1.389, 2.079, -7.5), (1.768, 1.768, -8.5), (1.768, 1.768, -7.5), (2.079, 1.389, -8.5), (2.079, 1.389, -7.5), (2.31, 0.9567, -8.5), (2.31, 0.9567, -7.5), (2.452, 0.4877, -8.5), (2.452, 0.4877, -7.5), (2.5, 1.887e-07, -8.5), (2.5, 1.887e-07, -7.5), (2.452, -0.4877, -8.5), (2.452, -0.4877, -7.5), (2.31, -0.9567, -8.5), (2.31, -0.9567, -7.5), (2.079, -1.389, -8.5), (2.079, -1.389, -7.5), (1.768, -1.768, -8.5), (1.768, -1.768, -7.5), (1.389, -2.079, -8.5), (1.389, -2.079, -7.5), (0.9567, -2.31, -8.5), (0.9567, -2.31, -7.5), (0.4877, -2.452, -8.5), (0.4877, -2.452, -7.5), (-8.146e-07, -2.5, -8.5), (-8.146e-07, -2.5, -7.5), (-0.4877, -2.452, -8.5), (-0.4877, -2.452, -7.5), (-0.9567, -2.31, -8.5), (-0.9567, -2.31, -7.5), (-1.389, -2.079, -8.5), (-1.389, -2.079, -7.5), (-1.768, -1.768, -8.5), (-1.768, -1.768, -7.5), (-2.079, -1.389, -8.5), (-2.079, -1.389, -7.5), (-2.31, -0.9567, -8.5), (-2.31, -0.9567, -7.5), (-2.452, -0.4877, -8.5), (-2.452, -0.4877, -7.5), (-2.5, 2.414e-06, -8.5), (-2.5, 2.414e-06, -7.5), (-2.452, 0.4877, -8.5), (-2.452, 0.4877, -7.5), (-2.31, 0.9567, -8.5), (-2.31, 0.9567, -7.5), (-2.079, 1.389, -8.5), (-2.079, 1.389, -7.5), (-1.768, 1.768, -8.5), (-1.768, 1.768, -7.5), (-1.389, 2.079, -8.5), (-1.389, 2.079, -7.5), (-0.9567, 2.31, -8.5), (-0.9567, 2.31, -7.5), (-0.4877, 2.452, -8.5), (-0.4877, 2.452, -7.5)], [], [(0, 2, 4), (1, 5, 3), (2, 3, 5, 4), (0, 4, 6), (1, 7, 5), (4, 5, 7, 6), (0, 6, 8), (1, 9, 7), (6, 7, 9, 8), (0, 8, 10), (1, 11, 9), (8, 9, 11, 10), (0, 10, 12), (1, 13, 11), (10, 11, 13, 12), (0, 12, 14), (1, 15, 13), (12, 13, 15, 14), (0, 14, 16), (1, 17, 15), (14, 15, 17, 16), (0, 16, 18), (1, 19, 17), (16, 17, 19, 18), (0, 20, 22), (1, 23, 21), (20, 21, 23, 22), (0, 22, 24), (1, 25, 23), (22, 23, 25, 24), (0, 24, 26), (1, 27, 25), (24, 25, 27, 26), (0, 26, 28), (1, 29, 27), (26, 27, 29, 28), (0, 28, 30), (1, 31, 29), (28, 29, 31, 30), (0, 30, 32), (1, 33, 31), (30, 31, 33, 32), (0, 32, 34), (1, 35, 33), (32, 33, 35, 34), (0, 34, 2), (1, 3, 35), (34, 35, 3, 2), (36, 38, 40), (37, 41, 39), (38, 39, 41, 40), (36, 40, 42), (37, 43, 41), (40, 41, 43, 42), (36, 42, 44), (37, 45, 43), (42, 43, 45, 44), (36, 44, 46), (37, 47, 45), (44, 45, 47, 46), (36, 46, 48), (37, 49, 47), (46, 47, 49, 48), (36, 48, 50), (37, 51, 49), (48, 49, 51, 50), (36, 50, 52), (37, 53, 51), (50, 51, 53, 52), (36, 52, 54), (37, 55, 53), (52, 53, 55, 54), (36, 54, 56), (37, 57, 55), (54, 55, 57, 56), (36, 56, 58), (37, 59, 57), (56, 57, 59, 58), (36, 58, 60), (37, 61, 59), (58, 59, 61, 60), (36, 60, 62), (37, 63, 61), (60, 61, 63, 62), (36, 62, 64), (37, 65, 63), (62, 63, 65, 64), (36, 64, 66), (37, 67, 65), (64, 65, 67, 66), (36, 66, 68), (37, 69, 67), (66, 67, 69, 68), (36, 68, 70), (37, 71, 69), (68, 69, 71, 70), (36, 70, 72), (37, 73, 71), (70, 71, 73, 72), (36, 72, 74), (37, 75, 73), (72, 73, 75, 74), (36, 74, 76), (37, 77, 75), (74, 75, 77, 76), (36, 76, 78), (37, 79, 77), (76, 77, 79, 78), (36, 78, 80), (37, 81, 79), (78, 79, 81, 80), (36, 80, 82), (37, 83, 81), (80, 81, 83, 82), (36, 82, 84), (37, 85, 83), (82, 83, 85, 84), (36, 84, 86), (37, 87, 85), (84, 85, 87, 86), (36, 86, 88), (37, 89, 87), (86, 87, 89, 88), (36, 88, 90), (37, 91, 89), (88, 89, 91, 90), (36, 90, 92), (37, 93, 91), (90, 91, 93, 92), (36, 92, 94), (37, 95, 93), (92, 93, 95, 94), (36, 94, 96), (37, 97, 95), (94, 95, 97, 96), (36, 96, 98), (37, 99, 97), (96, 97, 99, 98), (36, 98, 100), (37, 101, 99), (98, 99, 101, 100), (36, 100, 38), (37, 39, 101), (100, 101, 39, 38)])
me_cylinder.use_remesh_preserve_volume = False
me_cylinder.use_remesh_preserve_attributes = False
me_cylinder.use_mirror_vertex_groups = False
me_cylinder.update()

# ---- objects
ob_n20shaftcutout = bpy.data.objects.new('N20ShaftCutout', me_n20shaftcutout)
ob_gearboxcutout = bpy.data.objects.new('GearboxCutout', me_gearboxcutout)
ob_motorcutout = bpy.data.objects.new('MotorCutout', me_motorcutout)
ob_outputshaft = bpy.data.objects.new('OutputShaft', me_n20shaft)
ob_plane = bpy.data.objects.new('Plane', me_plane)
ob_greabox = bpy.data.objects.new('Greabox', me_cube_001)
ob_motor = bpy.data.objects.new('Motor', me_cylinder)

# ---- transforms, parenting, visibility, modifiers, constraints
ob_n20shaftcutout.location = (1.676e-22, -7.55e-07, 5.0)
ob_n20shaftcutout.rotation_euler = (-3.142, 4.92e-14, 3.142)
ob_n20shaftcutout.display_type = 'WIRE'
ob_n20shaftcutout.lineart.crease_threshold = 0.0
_m = ob_n20shaftcutout.modifiers.new('Displace', 'DISPLACE')
_m.mid_level = 0.0
_m.strength = -0.05
ob_gearboxcutout.location = (0.0, 0.0, 0.0)
ob_gearboxcutout.display_type = 'WIRE'
ob_gearboxcutout.lineart.crease_threshold = 0.0
ob_motorcutout.location = (0.0, 0.0, 0.0)
ob_motorcutout.rotation_euler = (-6.283, -3.882e-23, 1.697e-30)
ob_motorcutout.lineart.crease_threshold = 0.0
ob_outputshaft.location = (-3.516e-22, 1.583e-06, 4.988)
ob_outputshaft.rotation_euler = (-6.283, -3.882e-23, 1.697e-30)
ob_outputshaft.lineart.crease_threshold = 0.0
ob_plane.location = (4.831e-22, -2.176e-06, -16.51)
ob_plane.rotation_euler = (-6.283, -3.882e-23, 1.697e-30)
ob_plane.lineart.crease_threshold = 0.0
_m = ob_plane.modifiers.new('Mirror', 'MIRROR')
_m = ob_plane.modifiers.new('Solidify', 'SOLIDIFY')
_m.thickness = 0.05
_m.nonmanifold_thickness_mode = 'FIXED'
_m.nonmanifold_merge_threshold = 0.0003
ob_greabox.location = (1.723e-23, -7.759e-08, -4.512)
ob_greabox.rotation_euler = (-6.283, -3.882e-23, 1.697e-30)
ob_greabox.lineart.crease_threshold = 0.0
ob_motor.location = (4.831e-22, -2.176e-06, -16.51)
ob_motor.rotation_euler = (-6.283, -3.882e-23, 1.697e-30)
ob_motor.lineart.crease_threshold = 0.0
_m = ob_motor.modifiers.new('Mirror', 'MIRROR')
_m.use_axis = (False, True, False)

# ---- collection membership
scene.collection.objects.link(ob_n20shaftcutout)
scene.collection.objects.link(ob_gearboxcutout)
scene.collection.objects.link(ob_motorcutout)
col_n20.objects.link(ob_outputshaft)
col_n20.objects.link(ob_plane)
col_n20.objects.link(ob_greabox)
col_n20.objects.link(ob_motor)

# ---- scene / render settings (as saved in the file)
scene.frame_start = 1; scene.frame_end = 250; scene.frame_set(1)
scene.render.engine = 'BLENDER_EEVEE_NEXT'
scene.cycles.use_denoising = False
scene.cycles.samples = 128
scene.cycles.sampling_pattern = 'TABULATED_SOBOL'
scene.cycles.use_adaptive_sampling = False
scene.cycles.use_light_tree = False
scene.view_settings.view_transform = 'Filmic'
bpy.context.view_layer.update()

# ---- added for rendering (the .blend has no active camera and no usable light): camera, sun
cam_auto = bpy.data.cameras.new('AutoCamera')
cam_auto.lens = 50.0
cam_auto.sensor_width = 36.0
cam_auto.clip_end = 1000.0
ob_auto_camera = bpy.data.objects.new('AutoCamera', cam_auto)
scene.collection.objects.link(ob_auto_camera)
ob_auto_camera.location = (36.7168, -44.0601, 21.4087)
ob_auto_camera.rotation_euler = (1.09748, -7.21219e-08, 0.694738)
scene.camera = ob_auto_camera
light_auto_sun = bpy.data.lights.new('AutoSun', 'SUN')
light_auto_sun.energy = 3.0
light_auto_sun.angle = 0.0523599
ob_auto_sun = bpy.data.objects.new('AutoSun', light_auto_sun)
scene.collection.objects.link(ob_auto_sun)
ob_auto_sun.rotation_euler = (0.872665, 0.174533, 0.523599)
bpy.context.view_layer.update()
